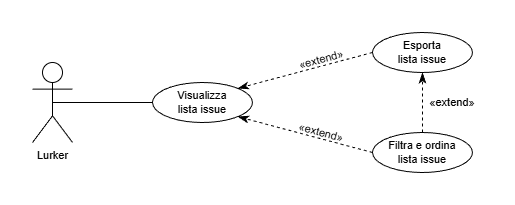

The diagram above was exported from draw.io. Its source (the exported page's mxGraphModel, read from the mxfile embedded in the PNG):
<mxGraphModel dx="1540" dy="948" grid="1" gridSize="10" guides="1" tooltips="1" connect="1" arrows="1" fold="1" page="1" pageScale="1" pageWidth="827" pageHeight="1169" math="0" shadow="0">
  <root>
    <mxCell id="0" />
    <mxCell id="1" parent="0" />
    <mxCell id="4c-8rnVBq7-_1ysvu1U3-1" edge="1" parent="1" source="4c-8rnVBq7-_1ysvu1U3-2" style="rounded=0;orthogonalLoop=1;jettySize=auto;html=1;exitX=0.5;exitY=0.5;exitDx=0;exitDy=0;exitPerimeter=0;entryX=0;entryY=0.5;entryDx=0;entryDy=0;fontStyle=0;fontSize=11;endArrow=none;endFill=0;labelBackgroundColor=default;" target="4c-8rnVBq7-_1ysvu1U3-3">
      <mxGeometry relative="1" as="geometry" />
    </mxCell>
    <mxCell id="4c-8rnVBq7-_1ysvu1U3-2" parent="1" style="shape=umlActor;verticalLabelPosition=bottom;verticalAlign=top;html=1;outlineConnect=0;fontStyle=0;fontSize=11;labelBackgroundColor=none;fillColor=none;" value="Lurker" vertex="1">
      <mxGeometry height="80" width="40" x="160" y="520" as="geometry" />
    </mxCell>
    <mxCell id="4c-8rnVBq7-_1ysvu1U3-3" parent="1" style="ellipse;whiteSpace=wrap;html=1;align=center;fontStyle=0;fontSize=11;labelBackgroundColor=none;fillColor=none;" value="Visualizza&lt;div&gt;lista issue&lt;/div&gt;" vertex="1">
      <mxGeometry height="40" width="100" x="280" y="540" as="geometry" />
    </mxCell>
    <mxCell id="4c-8rnVBq7-_1ysvu1U3-4" edge="1" parent="1" source="4c-8rnVBq7-_1ysvu1U3-5" style="rounded=0;orthogonalLoop=1;jettySize=auto;html=1;exitX=0;exitY=0.5;exitDx=0;exitDy=0;entryX=1;entryY=0;entryDx=0;entryDy=0;fontStyle=0;fontSize=11;dashed=1;labelBackgroundColor=default;endArrow=classicThin;endFill=1;endSize=8;" target="4c-8rnVBq7-_1ysvu1U3-3" value="">
      <mxGeometry relative="1" x="-0.2222" y="-17" as="geometry">
        <mxPoint as="offset" />
      </mxGeometry>
    </mxCell>
    <mxCell id="4c-8rnVBq7-_1ysvu1U3-5" parent="1" style="ellipse;whiteSpace=wrap;html=1;align=center;fontStyle=0;fontSize=11;labelBackgroundColor=none;fillColor=none;" value="Esporta&lt;div&gt;lista issue&lt;/div&gt;" vertex="1">
      <mxGeometry height="40" width="100" x="500" y="490" as="geometry" />
    </mxCell>
    <mxCell id="4c-8rnVBq7-_1ysvu1U3-6" edge="1" parent="1" source="4c-8rnVBq7-_1ysvu1U3-7" style="rounded=0;orthogonalLoop=1;jettySize=auto;html=1;exitX=0;exitY=0.5;exitDx=0;exitDy=0;entryX=1;entryY=1;entryDx=0;entryDy=0;fontStyle=0;fontSize=11;dashed=1;jumpSize=6;jumpStyle=none;labelBackgroundColor=default;endArrow=classicThin;endFill=1;endSize=8;" target="4c-8rnVBq7-_1ysvu1U3-3">
      <mxGeometry relative="1" as="geometry" />
    </mxCell>
    <mxCell id="4c-8rnVBq7-_1ysvu1U3-7" parent="1" style="ellipse;whiteSpace=wrap;html=1;align=center;fontStyle=0;fontSize=11;labelBackgroundColor=none;fillColor=none;" value="Filtra e ordina&lt;br&gt;lista issue" vertex="1">
      <mxGeometry height="40" width="100" x="500" y="590" as="geometry" />
    </mxCell>
    <mxCell id="4c-8rnVBq7-_1ysvu1U3-8" parent="1" style="text;html=1;whiteSpace=wrap;align=center;verticalAlign=middle;rounded=0;fontStyle=0;rotation=345;fontSize=11;labelBackgroundColor=none;" value="«extend» " vertex="1">
      <mxGeometry height="30" width="60" x="419" y="502" as="geometry" />
    </mxCell>
    <mxCell id="4c-8rnVBq7-_1ysvu1U3-9" parent="1" style="text;html=1;whiteSpace=wrap;align=center;verticalAlign=middle;rounded=0;fontStyle=0;rotation=15;fontSize=11;labelBackgroundColor=none;" value="«extend» " vertex="1">
      <mxGeometry height="30" width="60" x="418.99938859081124" y="575.0030450981599" as="geometry" />
    </mxCell>
    <mxCell id="4c-8rnVBq7-_1ysvu1U3-10" edge="1" parent="1" source="4c-8rnVBq7-_1ysvu1U3-7" style="rounded=0;orthogonalLoop=1;jettySize=auto;html=1;exitX=0.5;exitY=0;exitDx=0;exitDy=0;entryX=0.5;entryY=1;entryDx=0;entryDy=0;fontStyle=0;fontSize=11;dashed=1;labelBackgroundColor=default;endArrow=classicThin;endFill=1;endSize=8;" target="4c-8rnVBq7-_1ysvu1U3-5" value="">
      <mxGeometry relative="1" x="-0.2222" y="-17" as="geometry">
        <mxPoint as="offset" />
        <mxPoint x="625" y="520" as="sourcePoint" />
        <mxPoint x="490" y="556" as="targetPoint" />
      </mxGeometry>
    </mxCell>
    <mxCell id="4c-8rnVBq7-_1ysvu1U3-11" parent="1" style="text;html=1;whiteSpace=wrap;align=center;verticalAlign=middle;rounded=0;fontStyle=0;rotation=0;fontSize=11;labelBackgroundColor=none;" value="«extend» " vertex="1">
      <mxGeometry height="30" width="60" x="550.0000604652098" y="545.0034587474116" as="geometry" />
    </mxCell>
  </root>
</mxGraphModel>